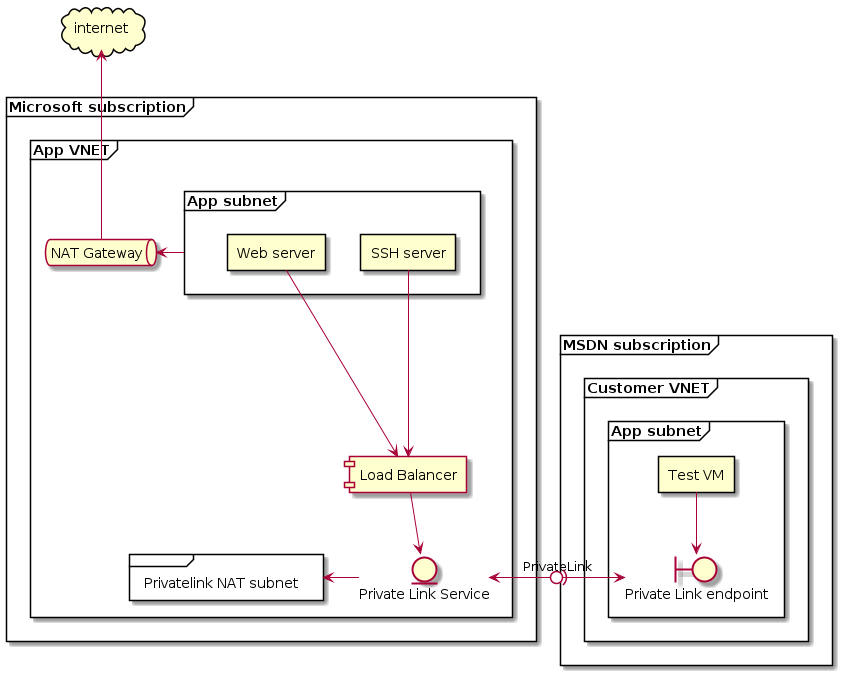

The diagram above was rendered by PlantUML. Its source (embedded in the PNG):
@startuml
cloud internet
frame "MSDN subscription" as MSDN {

    frame "Customer VNET" as customer_vnet{
        frame "App subnet" as customer_subnet{
            rectangle "Test VM" as vm
            boundary "Private Link endpoint"as plcustomer
        }

    }
}
frame "Microsoft subscription" as main {

    frame "App VNET" as vnet{
        frame "App subnet" as subnet{
            rectangle "Web server" as web
            rectangle "SSH server" as ssh
        }
        queue "NAT Gateway" as NAT
        frame "Privatelink NAT subnet" as nat_subnet{

        }
        component "Load Balancer" as lb 
        entity "Private Link Service" as plep
    }
}



plep <-right0)-> plcustomer: "PrivateLink"
web --> lb
ssh --> lb
lb --> plep

vm --> plcustomer
subnet -right-> NAT
NAT -up-> internet

plep -left-> nat_subnet

@enduml